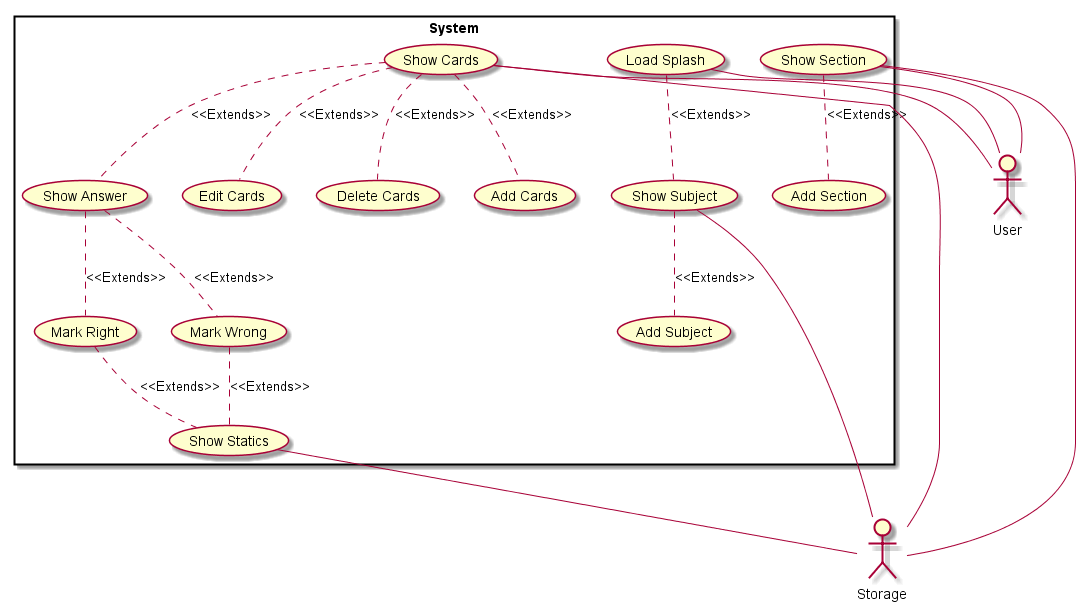

The diagram above was rendered by PlantUML. Its source (embedded in the PNG):
@startuml
Actor User
Actor Storage

rectangle System {
User -- (Load Splash)
(Load Splash) .. (Show Subject) : <<Extends>>
(Show Subject) .. (Add Subject) : <<Extends>>
(Show Subject) -- Storage
(Show Section) -- Storage
(Show Section) -- User
(Show Section) .. (Add Section) : <<Extends>>
(Show Cards) -- Storage
(Show Cards) -- User
(Show Cards) .. (Edit Cards) : <<Extends>>
(Show Cards) .. (Delete Cards) : <<Extends>>
(Show Cards) .. (Add Cards) : <<Extends>>
(Show Cards) .. (Show Answer) : <<Extends>>
(Show Answer) .. (Mark Wrong) : <<Extends>>
(Show Answer) .. (Mark Right) : <<Extends>>
(Mark Wrong) .. (Show Statics) : <<Extends>>
(Mark Right) .. (Show Statics) : <<Extends>>
(Show Statics) -- (Storage)
}



@enduml